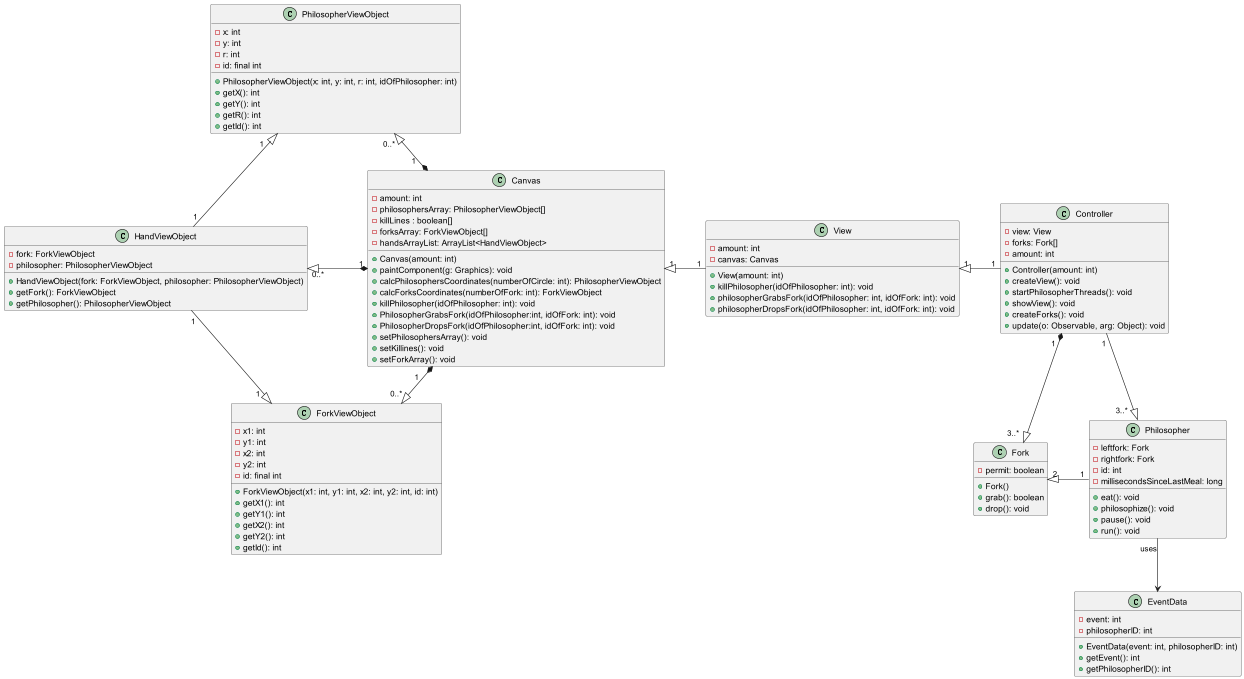

The diagram above was rendered by PlantUML. Its source (embedded in the PNG):
@startuml
'https://plantuml.com/class-diagram

class Canvas
class Controller
class EventData
class Fork
class ForkViewObject
class HandViewObject
class Philosopher
class PhilosopherViewObject
class View

Controller "1  " *--|> "3..*  " Fork
Controller "1 " --|> "3..*   " Philosopher
Fork "2"<|- "1" Philosopher: \t
Philosopher  "uses" --> EventData
View "1" <|- "1" Controller: \t
Canvas "1" <|- "1" View: \t
Canvas "1    " *-|> "0..* " ForkViewObject
HandViewObject "0..*" <|-* "1" Canvas: \t\t
PhilosopherViewObject "0..* " <|-* "1   " Canvas
PhilosopherViewObject "1    " <|-- "1" HandViewObject
HandViewObject "1" --|> "1   " ForkViewObject


class Controller {
-view: View
-forks: Fork[]
-amount: int
+Controller(amount: int)
+createView(): void
+startPhilosopherThreads(): void
+showView(): void
+createForks(): void
+update(o: Observable, arg: Object): void
}

class Canvas {
-amount: int
-philosophersArray: PhilosopherViewObject[]
-killLines : boolean[]
-forksArray: ForkViewObject[]
-handsArrayList: ArrayList<HandViewObject>
+Canvas(amount: int)
+paintComponent(g: Graphics): void
+calcPhilosophersCoordinates(numberOfCircle: int): PhilosopherViewObject
+calcForksCoordinates(numberOfFork: int): ForkViewObject
+killPhilosopher(idOfPhilosopher: int): void
+PhilosopherGrabsFork(idOfPhilosopher:int, idOfFork: int): void
+PhilosopherDropsFork(idOfPhilosopher:int, idOfFork: int): void
+setPhilosophersArray(): void
+setKillines(): void
+setForkArray(): void
}

class EventData {
-event: int
-philosopherID: int
+EventData(event: int, philosopherID: int)
+getEvent(): int
+getPhilosopherID(): int
}

class Fork {
-permit: boolean
+Fork()
+grab(): boolean
+drop(): void
}

class ForkViewObject {
-x1: int
-y1: int
-x2: int
-y2: int
-id: final int
+ForkViewObject(x1: int, y1: int, x2: int, y2: int, id: int)
+getX1(): int
+getY1(): int
+getX2(): int
+getY2(): int
+getId(): int
}

class HandViewObject {
-fork: ForkViewObject
-philosopher: PhilosopherViewObject
+HandViewObject(fork: ForkViewObject, philosopher: PhilosopherViewObject)
+getFork(): ForkViewObject
+getPhilosopher(): PhilosopherViewObject
}

class Philosopher {
-leftfork: Fork
-rightfork: Fork
-id: int
-millisecondsSinceLastMeal: long
+eat(): void
+philosophize(): void
+pause(): void
+run(): void
}

class PhilosopherViewObject{
-x: int
-y: int
-r: int
-id: final int
+PhilosopherViewObject(x: int, y: int, r: int, idOfPhilosopher: int)
+getX(): int
+getY(): int
+getR(): int
+getId(): int
}

class View{
-amount: int
-canvas: Canvas
+View(amount: int)
+killPhilosopher(idOfPhilosopher: int): void
+philosopherGrabsFork(idOfPhilosopher: int, idOfFork: int): void
+philosopherDropsFork(idOfPhilosopher: int, idOfFork: int): void
}

@enduml